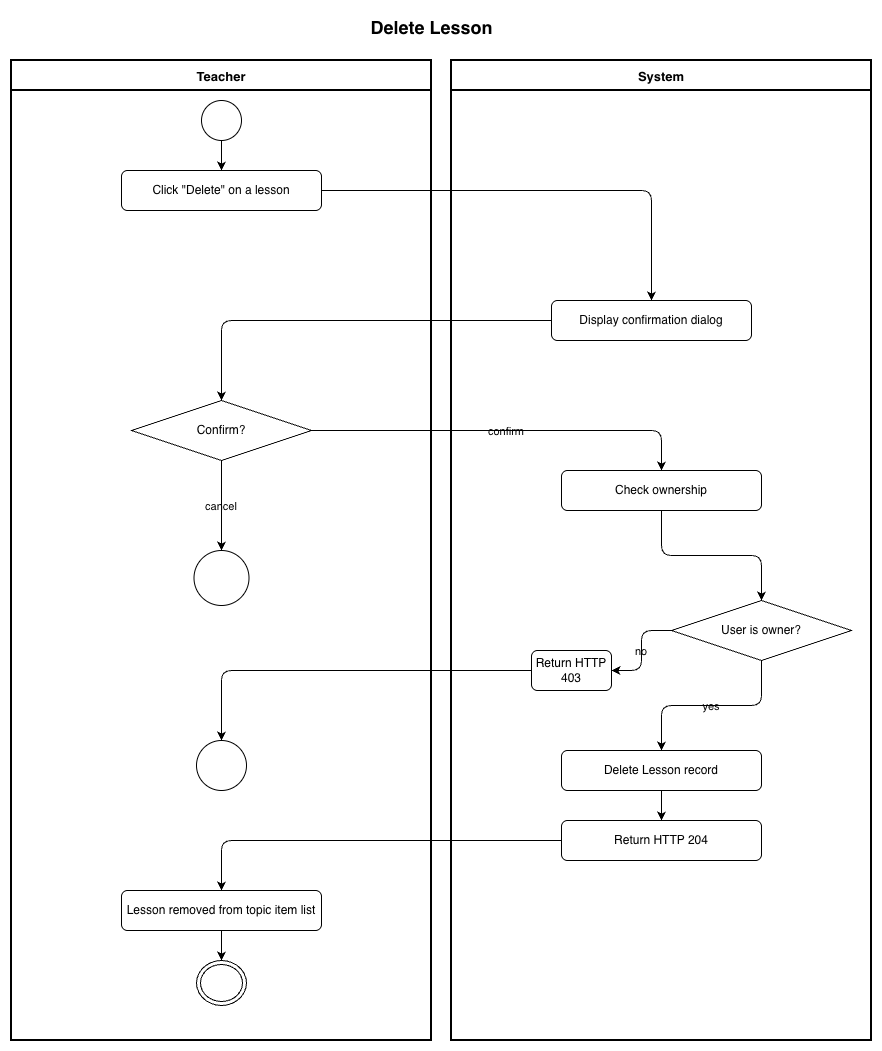

The diagram above was exported from draw.io. Its source (the exported page's mxGraphModel, read from the mxfile embedded in the PNG):
<mxGraphModel dx="1018" dy="815" grid="1" gridSize="10" guides="1" tooltips="1" connect="1" arrows="1" fold="1" page="1" pageScale="1" pageWidth="827" pageHeight="1169" background="#ffffff" math="0" shadow="0" adaptiveColors="auto">
  <root>
    <mxCell id="0" />
    <mxCell id="1" parent="0" />
    <mxCell id="2" parent="1" style="text;html=1;strokeColor=none;fillColor=none;align=center;fontSize=18;fontStyle=1;labelBackgroundColor=none;" value="Delete Lesson" vertex="1">
      <mxGeometry height="40" width="560" x="160" y="10" as="geometry" />
    </mxCell>
    <mxCell id="3" parent="1" style="swimlane;startSize=30;fontStyle=1;fontSize=13;swimlaneLine=1;strokeWidth=2;labelBackgroundColor=none;" value="Teacher" vertex="1">
      <mxGeometry height="980" width="420" x="20" y="60" as="geometry" />
    </mxCell>
    <mxCell id="5" parent="3" style="ellipse;aspect=fixed;labelBackgroundColor=none;" value="" vertex="1">
      <mxGeometry height="40" width="40" x="190" y="40" as="geometry" />
    </mxCell>
    <mxCell id="6" parent="3" style="rounded=1;whiteSpace=wrap;html=1;labelBackgroundColor=none;" value="Click &quot;Delete&quot; on a lesson" vertex="1">
      <mxGeometry height="40" width="200" x="110" y="110" as="geometry" />
    </mxCell>
    <mxCell id="8" parent="3" style="rhombus;whiteSpace=wrap;html=1;labelBackgroundColor=none;" value="Confirm?" vertex="1">
      <mxGeometry height="60" width="180" x="120" y="340" as="geometry" />
    </mxCell>
    <mxCell id="9" parent="3" style="ellipse;aspect=fixed;labelBackgroundColor=none;" value="" vertex="1">
      <mxGeometry height="55" width="55" x="182.5" y="490" as="geometry" />
    </mxCell>
    <mxCell id="13" parent="3" style="ellipse;aspect=fixed;labelBackgroundColor=none;" value="" vertex="1">
      <mxGeometry height="50" width="50" x="185" y="680" as="geometry" />
    </mxCell>
    <mxCell id="16" parent="3" style="rounded=1;whiteSpace=wrap;html=1;labelBackgroundColor=none;" value="Lesson removed from topic item list" vertex="1">
      <mxGeometry height="40" width="200" x="110" y="830" as="geometry" />
    </mxCell>
    <mxCell id="17" parent="3" style="ellipse;html=1;shape=endState;labelBackgroundColor=none;" value="" vertex="1">
      <mxGeometry height="45" width="50" x="185" y="900" as="geometry" />
    </mxCell>
    <mxCell id="4" parent="1" style="swimlane;startSize=30;fontStyle=1;fontSize=13;swimlaneLine=1;strokeWidth=2;labelBackgroundColor=none;" value="System" vertex="1">
      <mxGeometry height="980" width="420" x="460" y="60" as="geometry" />
    </mxCell>
    <mxCell id="7" parent="4" style="rounded=1;whiteSpace=wrap;html=1;labelBackgroundColor=none;" value="Display confirmation dialog" vertex="1">
      <mxGeometry height="40" width="200" x="100" y="240" as="geometry" />
    </mxCell>
    <mxCell id="10" parent="4" style="rounded=1;whiteSpace=wrap;html=1;labelBackgroundColor=none;" value="Check ownership" vertex="1">
      <mxGeometry height="40" width="200" x="110" y="410" as="geometry" />
    </mxCell>
    <mxCell id="11" parent="4" style="rhombus;whiteSpace=wrap;html=1;labelBackgroundColor=none;" value="User is owner?" vertex="1">
      <mxGeometry height="60" width="180" x="220" y="540" as="geometry" />
    </mxCell>
    <mxCell id="12" parent="4" style="rounded=1;whiteSpace=wrap;html=1;labelBackgroundColor=none;" value="Return HTTP 403" vertex="1">
      <mxGeometry height="40" width="80" x="80" y="590" as="geometry" />
    </mxCell>
    <mxCell id="14" parent="4" style="rounded=1;whiteSpace=wrap;html=1;labelBackgroundColor=none;" value="Delete Lesson record" vertex="1">
      <mxGeometry height="40" width="200" x="110" y="690" as="geometry" />
    </mxCell>
    <mxCell id="15" parent="4" style="rounded=1;whiteSpace=wrap;html=1;labelBackgroundColor=none;" value="Return HTTP 204" vertex="1">
      <mxGeometry height="40" width="200" x="110" y="760" as="geometry" />
    </mxCell>
    <mxCell id="50" edge="1" parent="1" source="5" style="edgeStyle=orthogonalEdgeStyle;labelBackgroundColor=none;fontColor=default;" target="6">
      <mxGeometry relative="1" as="geometry" />
    </mxCell>
    <mxCell id="51" edge="1" parent="1" source="6" style="edgeStyle=orthogonalEdgeStyle;labelBackgroundColor=none;fontColor=default;" target="7">
      <mxGeometry relative="1" as="geometry" />
    </mxCell>
    <mxCell id="52" edge="1" parent="1" source="7" style="edgeStyle=orthogonalEdgeStyle;labelBackgroundColor=none;fontColor=default;" target="8">
      <mxGeometry relative="1" as="geometry" />
    </mxCell>
    <mxCell id="53" edge="1" parent="1" source="8" style="edgeStyle=orthogonalEdgeStyle;labelBackgroundColor=none;fontColor=default;" target="9" value="cancel">
      <mxGeometry relative="1" as="geometry" />
    </mxCell>
    <mxCell id="54" edge="1" parent="1" source="8" style="edgeStyle=orthogonalEdgeStyle;labelBackgroundColor=none;fontColor=default;" target="10" value="confirm">
      <mxGeometry relative="1" as="geometry" />
    </mxCell>
    <mxCell id="55" edge="1" parent="1" source="10" style="edgeStyle=orthogonalEdgeStyle;labelBackgroundColor=none;fontColor=default;" target="11">
      <mxGeometry relative="1" as="geometry" />
    </mxCell>
    <mxCell id="56" edge="1" parent="1" source="11" style="edgeStyle=orthogonalEdgeStyle;labelBackgroundColor=none;fontColor=default;" target="12" value="no">
      <mxGeometry relative="1" as="geometry" />
    </mxCell>
    <mxCell id="57" edge="1" parent="1" source="12" style="edgeStyle=orthogonalEdgeStyle;labelBackgroundColor=none;fontColor=default;" target="13">
      <mxGeometry relative="1" as="geometry" />
    </mxCell>
    <mxCell id="58" edge="1" parent="1" source="11" style="edgeStyle=orthogonalEdgeStyle;labelBackgroundColor=none;fontColor=default;" target="14" value="yes">
      <mxGeometry relative="1" as="geometry" />
    </mxCell>
    <mxCell id="59" edge="1" parent="1" source="14" style="edgeStyle=orthogonalEdgeStyle;labelBackgroundColor=none;fontColor=default;" target="15">
      <mxGeometry relative="1" as="geometry" />
    </mxCell>
    <mxCell id="60" edge="1" parent="1" source="15" style="edgeStyle=orthogonalEdgeStyle;labelBackgroundColor=none;fontColor=default;" target="16">
      <mxGeometry relative="1" as="geometry" />
    </mxCell>
    <mxCell id="61" edge="1" parent="1" source="16" style="edgeStyle=orthogonalEdgeStyle;labelBackgroundColor=none;fontColor=default;" target="17">
      <mxGeometry relative="1" as="geometry" />
    </mxCell>
  </root>
</mxGraphModel>